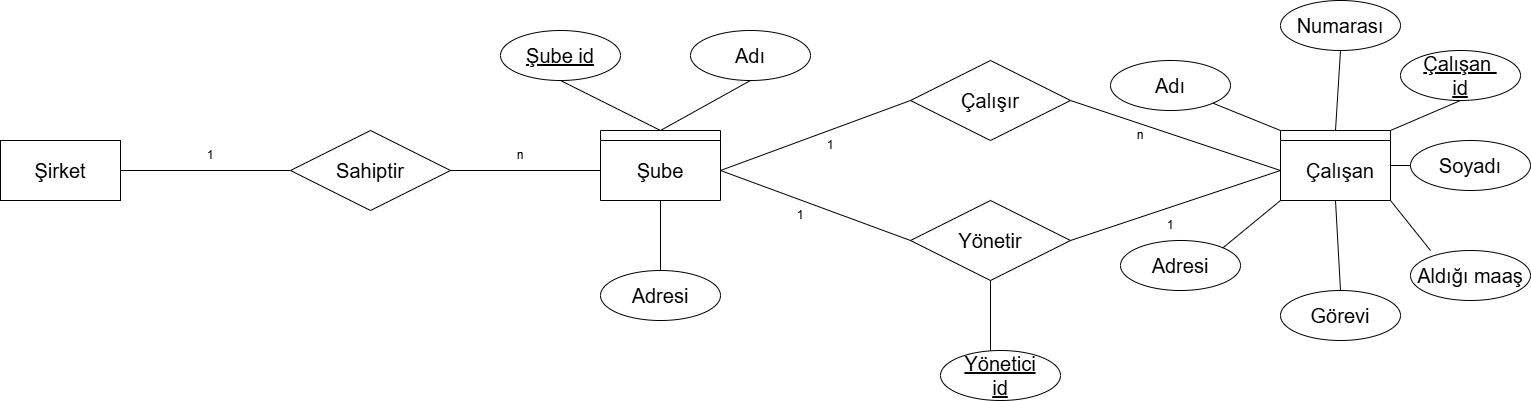

The diagram above was exported from draw.io. Its source (the exported page's mxGraphModel, read from the mxfile embedded in the PNG):
<mxGraphModel dx="1895" dy="1022" grid="0" gridSize="10" guides="1" tooltips="1" connect="1" arrows="1" fold="1" page="1" pageScale="1" pageWidth="1600" pageHeight="900" background="#ffffff" math="0" shadow="0">
  <root>
    <mxCell id="0" />
    <mxCell id="1" parent="0" />
    <mxCell id="6omyswRygBzCWZ6vOqGh-1" parent="1" style="rounded=0;whiteSpace=wrap;html=1;" value="&lt;font dir=&quot;auto&quot; style=&quot;vertical-align: inherit;&quot;&gt;&lt;font dir=&quot;auto&quot; style=&quot;vertical-align: inherit;&quot;&gt;&lt;font dir=&quot;auto&quot; style=&quot;vertical-align: inherit;&quot;&gt;&lt;font dir=&quot;auto&quot; style=&quot;vertical-align: inherit; font-size: 20px;&quot;&gt;&lt;font dir=&quot;auto&quot; style=&quot;vertical-align: inherit;&quot;&gt;&lt;font dir=&quot;auto&quot; style=&quot;vertical-align: inherit;&quot;&gt;Şirket&lt;/font&gt;&lt;/font&gt;&lt;/font&gt;&lt;/font&gt;&lt;/font&gt;&lt;/font&gt;" vertex="1">
      <mxGeometry height="60" width="120" x="70" y="250" as="geometry" />
    </mxCell>
    <mxCell id="6omyswRygBzCWZ6vOqGh-3" parent="1" style="rhombus;whiteSpace=wrap;html=1;" value="&lt;font dir=&quot;auto&quot; style=&quot;vertical-align: inherit;&quot;&gt;&lt;font dir=&quot;auto&quot; style=&quot;vertical-align: inherit; font-size: 20px;&quot;&gt;Sahiptir&lt;/font&gt;&lt;/font&gt;" vertex="1">
      <mxGeometry height="80" width="160" x="360" y="240" as="geometry" />
    </mxCell>
    <mxCell id="6omyswRygBzCWZ6vOqGh-13" parent="1" style="rhombus;whiteSpace=wrap;html=1;direction=west;" value="&lt;font dir=&quot;auto&quot; style=&quot;vertical-align: inherit;&quot;&gt;&lt;font dir=&quot;auto&quot; style=&quot;vertical-align: inherit; font-size: 20px;&quot;&gt;&lt;font dir=&quot;auto&quot; style=&quot;vertical-align: inherit;&quot;&gt;&lt;font dir=&quot;auto&quot; style=&quot;vertical-align: inherit;&quot;&gt;&lt;font dir=&quot;auto&quot; style=&quot;vertical-align: inherit;&quot;&gt;&lt;font dir=&quot;auto&quot; style=&quot;vertical-align: inherit;&quot;&gt;&lt;font dir=&quot;auto&quot; style=&quot;vertical-align: inherit;&quot;&gt;&lt;font dir=&quot;auto&quot; style=&quot;vertical-align: inherit;&quot;&gt;Çalışır&lt;/font&gt;&lt;/font&gt;&lt;/font&gt;&lt;/font&gt;&lt;/font&gt;&lt;/font&gt;&lt;/font&gt;&lt;/font&gt;" vertex="1">
      <mxGeometry height="80" width="160" x="980" y="170" as="geometry" />
    </mxCell>
    <mxCell id="6omyswRygBzCWZ6vOqGh-16" parent="1" style="ellipse;whiteSpace=wrap;html=1;" value="&lt;font dir=&quot;auto&quot; style=&quot;vertical-align: inherit;&quot;&gt;&lt;font dir=&quot;auto&quot; style=&quot;vertical-align: inherit;&quot;&gt;&lt;font dir=&quot;auto&quot; style=&quot;vertical-align: inherit;&quot;&gt;&lt;font dir=&quot;auto&quot; style=&quot;vertical-align: inherit; font-size: 20px;&quot;&gt;&lt;font dir=&quot;auto&quot; style=&quot;vertical-align: inherit;&quot;&gt;&lt;font dir=&quot;auto&quot; style=&quot;vertical-align: inherit;&quot;&gt;Adresi&lt;/font&gt;&lt;/font&gt;&lt;/font&gt;&lt;/font&gt;&lt;/font&gt;&lt;/font&gt;" vertex="1">
      <mxGeometry height="50" width="120" x="1190" y="350" as="geometry" />
    </mxCell>
    <mxCell id="6omyswRygBzCWZ6vOqGh-17" parent="1" style="ellipse;whiteSpace=wrap;html=1;" value="&lt;font dir=&quot;auto&quot; style=&quot;vertical-align: inherit;&quot;&gt;&lt;font dir=&quot;auto&quot; style=&quot;vertical-align: inherit;&quot;&gt;&lt;font dir=&quot;auto&quot; style=&quot;vertical-align: inherit;&quot;&gt;&lt;font dir=&quot;auto&quot; style=&quot;vertical-align: inherit; font-size: 20px;&quot;&gt;Aldığı maaş&lt;/font&gt;&lt;/font&gt;&lt;/font&gt;&lt;/font&gt;" vertex="1">
      <mxGeometry height="50" width="120" x="1480" y="360" as="geometry" />
    </mxCell>
    <mxCell id="6omyswRygBzCWZ6vOqGh-19" parent="1" style="ellipse;whiteSpace=wrap;html=1;" value="&lt;font dir=&quot;auto&quot; style=&quot;vertical-align: inherit;&quot;&gt;&lt;font dir=&quot;auto&quot; style=&quot;vertical-align: inherit;&quot;&gt;&lt;font dir=&quot;auto&quot; style=&quot;vertical-align: inherit;&quot;&gt;&lt;font dir=&quot;auto&quot; style=&quot;vertical-align: inherit; font-size: 20px;&quot;&gt;Soyadı&lt;/font&gt;&lt;/font&gt;&lt;/font&gt;&lt;/font&gt;" vertex="1">
      <mxGeometry height="50" width="120" x="1480" y="250" as="geometry" />
    </mxCell>
    <mxCell id="6omyswRygBzCWZ6vOqGh-20" parent="1" style="ellipse;whiteSpace=wrap;html=1;" value="&lt;span style=&quot;font-size: 20px;&quot;&gt;&lt;font dir=&quot;auto&quot; style=&quot;vertical-align: inherit;&quot;&gt;&lt;font dir=&quot;auto&quot; style=&quot;vertical-align: inherit;&quot;&gt;&lt;font dir=&quot;auto&quot; style=&quot;vertical-align: inherit;&quot;&gt;&lt;font dir=&quot;auto&quot; style=&quot;vertical-align: inherit;&quot;&gt;Numarası&lt;/font&gt;&lt;/font&gt;&lt;/font&gt;&lt;/font&gt;&lt;/span&gt;" vertex="1">
      <mxGeometry height="50" width="120" x="1350" y="110" as="geometry" />
    </mxCell>
    <mxCell id="6omyswRygBzCWZ6vOqGh-26" parent="1" style="ellipse;whiteSpace=wrap;html=1;" value="&lt;span style=&quot;font-size: 20px;&quot;&gt;&lt;font dir=&quot;auto&quot; style=&quot;vertical-align: inherit;&quot;&gt;&lt;font dir=&quot;auto&quot; style=&quot;vertical-align: inherit;&quot;&gt;Adı&lt;/font&gt;&lt;/font&gt;&lt;/span&gt;" vertex="1">
      <mxGeometry height="50" width="120" x="1180" y="170" as="geometry" />
    </mxCell>
    <mxCell id="6omyswRygBzCWZ6vOqGh-28" parent="1" style="ellipse;whiteSpace=wrap;html=1;" value="&lt;font dir=&quot;auto&quot; style=&quot;vertical-align: inherit;&quot;&gt;&lt;font dir=&quot;auto&quot; style=&quot;vertical-align: inherit; font-size: 20px;&quot;&gt;Görevi&lt;/font&gt;&lt;/font&gt;" vertex="1">
      <mxGeometry height="50" width="120" x="1350" y="400" as="geometry" />
    </mxCell>
    <mxCell id="6omyswRygBzCWZ6vOqGh-30" parent="1" style="ellipse;whiteSpace=wrap;html=1;" value="&lt;font style=&quot;font-size: 20px;&quot;&gt;Adresi&lt;/font&gt;" vertex="1">
      <mxGeometry height="50" width="120" x="670" y="380" as="geometry" />
    </mxCell>
    <mxCell id="6omyswRygBzCWZ6vOqGh-31" parent="1" style="ellipse;whiteSpace=wrap;html=1;" value="&lt;font style=&quot;font-size: 20px;&quot;&gt;Adı&lt;/font&gt;" vertex="1">
      <mxGeometry height="50" width="120" x="760" y="140" as="geometry" />
    </mxCell>
    <mxCell id="6omyswRygBzCWZ6vOqGh-34" parent="1" style="ellipse;whiteSpace=wrap;html=1;" value="&lt;span style=&quot;font-size: 20px;&quot;&gt;&lt;u&gt;Şube id&lt;/u&gt;&lt;/span&gt;" vertex="1">
      <mxGeometry height="50" width="120" x="570" y="140" as="geometry" />
    </mxCell>
    <mxCell id="6omyswRygBzCWZ6vOqGh-44" parent="1" style="swimlane;whiteSpace=wrap;html=1;startSize=10;" value="" vertex="1">
      <mxGeometry height="70" width="110" x="1350" y="240" as="geometry" />
    </mxCell>
    <mxCell id="6omyswRygBzCWZ6vOqGh-41" parent="6omyswRygBzCWZ6vOqGh-44" style="text;html=1;whiteSpace=wrap;strokeColor=none;fillColor=none;align=center;verticalAlign=middle;rounded=0;" value="&lt;font style=&quot;font-size: 20px;&quot;&gt;Çalışan&lt;/font&gt;" vertex="1">
      <mxGeometry height="30" width="60" x="30" y="25" as="geometry" />
    </mxCell>
    <mxCell id="6omyswRygBzCWZ6vOqGh-46" edge="1" parent="1" source="6omyswRygBzCWZ6vOqGh-1" style="endArrow=none;html=1;rounded=0;exitX=1;exitY=0.5;exitDx=0;exitDy=0;entryX=0;entryY=0.5;entryDx=0;entryDy=0;" target="6omyswRygBzCWZ6vOqGh-3" value="">
      <mxGeometry height="50" relative="1" width="50" as="geometry">
        <mxPoint x="1030" y="590" as="sourcePoint" />
        <mxPoint x="1080" y="540" as="targetPoint" />
      </mxGeometry>
    </mxCell>
    <mxCell id="6omyswRygBzCWZ6vOqGh-47" edge="1" parent="1" source="6omyswRygBzCWZ6vOqGh-3" style="endArrow=none;html=1;rounded=0;exitX=1;exitY=0.5;exitDx=0;exitDy=0;entryX=0;entryY=0;entryDx=0;entryDy=0;" value="">
      <mxGeometry height="50" relative="1" width="50" as="geometry">
        <mxPoint x="580" y="280" as="sourcePoint" />
        <mxPoint x="670" y="280" as="targetPoint" />
      </mxGeometry>
    </mxCell>
    <mxCell id="6omyswRygBzCWZ6vOqGh-48" edge="1" parent="1" style="endArrow=none;html=1;rounded=0;exitX=1;exitY=0;exitDx=0;exitDy=0;entryX=1;entryY=0.5;entryDx=0;entryDy=0;" target="6omyswRygBzCWZ6vOqGh-13" value="">
      <mxGeometry height="50" relative="1" width="50" as="geometry">
        <mxPoint x="790" y="280" as="sourcePoint" />
        <mxPoint x="990" y="270" as="targetPoint" />
      </mxGeometry>
    </mxCell>
    <mxCell id="6omyswRygBzCWZ6vOqGh-49" edge="1" parent="1" source="6omyswRygBzCWZ6vOqGh-13" style="endArrow=none;html=1;rounded=0;exitX=0;exitY=0.5;exitDx=0;exitDy=0;" value="">
      <mxGeometry height="50" relative="1" width="50" as="geometry">
        <mxPoint x="1230" y="280" as="sourcePoint" />
        <mxPoint x="1350" y="280" as="targetPoint" />
      </mxGeometry>
    </mxCell>
    <mxCell id="6omyswRygBzCWZ6vOqGh-51" parent="1" style="rhombus;whiteSpace=wrap;html=1;direction=west;" value="&lt;font style=&quot;font-size: 20px;&quot;&gt;Yönetir&lt;/font&gt;" vertex="1">
      <mxGeometry height="80" width="160" x="980" y="310" as="geometry" />
    </mxCell>
    <mxCell id="6omyswRygBzCWZ6vOqGh-52" edge="1" parent="1" source="6omyswRygBzCWZ6vOqGh-28" style="edgeStyle=orthogonalEdgeStyle;rounded=0;orthogonalLoop=1;jettySize=auto;html=1;exitX=0.5;exitY=1;exitDx=0;exitDy=0;" target="6omyswRygBzCWZ6vOqGh-28">
      <mxGeometry relative="1" as="geometry" />
    </mxCell>
    <mxCell id="6omyswRygBzCWZ6vOqGh-55" edge="1" parent="1" source="6omyswRygBzCWZ6vOqGh-51" style="endArrow=none;html=1;rounded=0;exitX=0;exitY=0.5;exitDx=0;exitDy=0;" value="">
      <mxGeometry height="50" relative="1" width="50" as="geometry">
        <mxPoint x="790" y="210" as="sourcePoint" />
        <mxPoint x="1350" y="280" as="targetPoint" />
      </mxGeometry>
    </mxCell>
    <mxCell id="6omyswRygBzCWZ6vOqGh-58" parent="1" style="text;html=1;whiteSpace=wrap;strokeColor=none;fillColor=none;align=center;verticalAlign=middle;rounded=0;" value="1" vertex="1">
      <mxGeometry height="30" width="60" x="1210" y="320" as="geometry" />
    </mxCell>
    <mxCell id="6omyswRygBzCWZ6vOqGh-59" parent="1" style="text;html=1;whiteSpace=wrap;strokeColor=none;fillColor=none;align=center;verticalAlign=middle;rounded=0;" value="1" vertex="1">
      <mxGeometry height="30" width="60" x="840" y="310" as="geometry" />
    </mxCell>
    <mxCell id="6omyswRygBzCWZ6vOqGh-61" parent="1" style="swimlane;whiteSpace=wrap;html=1;startSize=10;" value="" vertex="1">
      <mxGeometry height="70" width="120" x="670" y="240" as="geometry" />
    </mxCell>
    <mxCell id="6omyswRygBzCWZ6vOqGh-62" parent="6omyswRygBzCWZ6vOqGh-61" style="text;html=1;whiteSpace=wrap;strokeColor=none;fillColor=none;align=center;verticalAlign=middle;rounded=0;" value="&lt;span style=&quot;font-size: 20px;&quot;&gt;Şube&lt;/span&gt;" vertex="1">
      <mxGeometry height="30" width="60" x="30" y="25" as="geometry" />
    </mxCell>
    <mxCell id="6omyswRygBzCWZ6vOqGh-64" edge="1" parent="1" style="endArrow=none;html=1;rounded=0;entryX=1;entryY=0.5;entryDx=0;entryDy=0;" target="6omyswRygBzCWZ6vOqGh-51" value="">
      <mxGeometry height="50" relative="1" width="50" as="geometry">
        <mxPoint x="790" y="280" as="sourcePoint" />
        <mxPoint x="780" y="270" as="targetPoint" />
      </mxGeometry>
    </mxCell>
    <mxCell id="6omyswRygBzCWZ6vOqGh-65" parent="1" style="ellipse;whiteSpace=wrap;html=1;" value="&lt;span style=&quot;font-size: 20px;&quot;&gt;&lt;u&gt;Yönetici&lt;/u&gt;&lt;/span&gt;&lt;div&gt;&lt;span style=&quot;font-size: 20px;&quot;&gt;&lt;u&gt;id&lt;/u&gt;&lt;/span&gt;&lt;/div&gt;" vertex="1">
      <mxGeometry height="50" width="120" x="1010" y="460" as="geometry" />
    </mxCell>
    <mxCell id="6omyswRygBzCWZ6vOqGh-66" parent="1" style="ellipse;whiteSpace=wrap;html=1;" value="&lt;span style=&quot;font-size: 20px;&quot;&gt;&lt;u&gt;Çalışan&amp;nbsp;&lt;/u&gt;&lt;/span&gt;&lt;div&gt;&lt;span style=&quot;font-size: 20px;&quot;&gt;&lt;u&gt;id&lt;/u&gt;&lt;/span&gt;&lt;/div&gt;" vertex="1">
      <mxGeometry height="50" width="120" x="1470" y="160" as="geometry" />
    </mxCell>
    <mxCell id="6omyswRygBzCWZ6vOqGh-67" edge="1" parent="1" source="6omyswRygBzCWZ6vOqGh-61" style="endArrow=none;html=1;rounded=0;exitX=0.5;exitY=0;exitDx=0;exitDy=0;entryX=0.5;entryY=1;entryDx=0;entryDy=0;" target="6omyswRygBzCWZ6vOqGh-34" value="">
      <mxGeometry height="50" relative="1" width="50" as="geometry">
        <mxPoint x="810" y="60" as="sourcePoint" />
        <mxPoint x="860" y="10" as="targetPoint" />
      </mxGeometry>
    </mxCell>
    <mxCell id="6omyswRygBzCWZ6vOqGh-68" edge="1" parent="1" source="6omyswRygBzCWZ6vOqGh-61" style="endArrow=none;html=1;rounded=0;exitX=0.5;exitY=0;exitDx=0;exitDy=0;entryX=0.5;entryY=1;entryDx=0;entryDy=0;" target="6omyswRygBzCWZ6vOqGh-31" value="">
      <mxGeometry height="50" relative="1" width="50" as="geometry">
        <mxPoint x="810" y="60" as="sourcePoint" />
        <mxPoint x="860" y="10" as="targetPoint" />
      </mxGeometry>
    </mxCell>
    <mxCell id="6omyswRygBzCWZ6vOqGh-69" edge="1" parent="1" source="6omyswRygBzCWZ6vOqGh-30" style="endArrow=none;html=1;rounded=0;exitX=0.5;exitY=0;exitDx=0;exitDy=0;entryX=0.5;entryY=1;entryDx=0;entryDy=0;" target="6omyswRygBzCWZ6vOqGh-61" value="">
      <mxGeometry height="50" relative="1" width="50" as="geometry">
        <mxPoint x="810" y="60" as="sourcePoint" />
        <mxPoint x="860" y="10" as="targetPoint" />
      </mxGeometry>
    </mxCell>
    <mxCell id="6omyswRygBzCWZ6vOqGh-70" edge="1" parent="1" style="endArrow=none;html=1;rounded=0;entryX=0.5;entryY=0;entryDx=0;entryDy=0;" target="6omyswRygBzCWZ6vOqGh-51" value="">
      <mxGeometry height="50" relative="1" width="50" as="geometry">
        <mxPoint x="1060" y="460" as="sourcePoint" />
        <mxPoint x="1260" y="10" as="targetPoint" />
      </mxGeometry>
    </mxCell>
    <mxCell id="6omyswRygBzCWZ6vOqGh-73" edge="1" parent="1" source="6omyswRygBzCWZ6vOqGh-44" style="endArrow=none;html=1;rounded=0;entryX=1;entryY=1;entryDx=0;entryDy=0;exitX=0;exitY=0;exitDx=0;exitDy=0;" target="6omyswRygBzCWZ6vOqGh-26" value="">
      <mxGeometry height="50" relative="1" width="50" as="geometry">
        <mxPoint x="1340" y="240" as="sourcePoint" />
        <mxPoint x="1260" y="10" as="targetPoint" />
      </mxGeometry>
    </mxCell>
    <mxCell id="6omyswRygBzCWZ6vOqGh-74" edge="1" parent="1" source="6omyswRygBzCWZ6vOqGh-44" style="endArrow=none;html=1;rounded=0;entryX=0.5;entryY=1;entryDx=0;entryDy=0;exitX=0.5;exitY=0;exitDx=0;exitDy=0;" target="6omyswRygBzCWZ6vOqGh-20" value="">
      <mxGeometry height="50" relative="1" width="50" as="geometry">
        <mxPoint x="1468" y="207" as="sourcePoint" />
        <mxPoint x="1400" y="180" as="targetPoint" />
      </mxGeometry>
    </mxCell>
    <mxCell id="6omyswRygBzCWZ6vOqGh-75" edge="1" parent="1" source="6omyswRygBzCWZ6vOqGh-44" style="endArrow=none;html=1;rounded=0;entryX=0.5;entryY=1;entryDx=0;entryDy=0;exitX=1;exitY=0;exitDx=0;exitDy=0;" target="6omyswRygBzCWZ6vOqGh-66" value="">
      <mxGeometry height="50" relative="1" width="50" as="geometry">
        <mxPoint x="1538" y="227" as="sourcePoint" />
        <mxPoint x="1470" y="200" as="targetPoint" />
      </mxGeometry>
    </mxCell>
    <mxCell id="6omyswRygBzCWZ6vOqGh-76" edge="1" parent="1" source="6omyswRygBzCWZ6vOqGh-16" style="endArrow=none;html=1;rounded=0;entryX=0;entryY=1;entryDx=0;entryDy=0;exitX=1;exitY=0;exitDx=0;exitDy=0;" target="6omyswRygBzCWZ6vOqGh-44" value="">
      <mxGeometry height="50" relative="1" width="50" as="geometry">
        <mxPoint x="1468" y="377" as="sourcePoint" />
        <mxPoint x="1400" y="350" as="targetPoint" />
      </mxGeometry>
    </mxCell>
    <mxCell id="6omyswRygBzCWZ6vOqGh-77" edge="1" parent="1" source="6omyswRygBzCWZ6vOqGh-28" style="endArrow=none;html=1;rounded=0;entryX=0.5;entryY=1;entryDx=0;entryDy=0;exitX=0.5;exitY=0;exitDx=0;exitDy=0;" target="6omyswRygBzCWZ6vOqGh-44" value="">
      <mxGeometry height="50" relative="1" width="50" as="geometry">
        <mxPoint x="1458" y="407" as="sourcePoint" />
        <mxPoint x="1390" y="380" as="targetPoint" />
      </mxGeometry>
    </mxCell>
    <mxCell id="6omyswRygBzCWZ6vOqGh-78" edge="1" parent="1" style="endArrow=none;html=1;rounded=0;entryX=1;entryY=1;entryDx=0;entryDy=0;" target="6omyswRygBzCWZ6vOqGh-44" value="">
      <mxGeometry height="50" relative="1" width="50" as="geometry">
        <mxPoint x="1500" y="360" as="sourcePoint" />
        <mxPoint x="1450" y="340" as="targetPoint" />
      </mxGeometry>
    </mxCell>
    <mxCell id="6omyswRygBzCWZ6vOqGh-79" edge="1" parent="1" source="6omyswRygBzCWZ6vOqGh-19" style="endArrow=none;html=1;rounded=0;entryX=1;entryY=0.5;entryDx=0;entryDy=0;exitX=0;exitY=0.5;exitDx=0;exitDy=0;" target="6omyswRygBzCWZ6vOqGh-44" value="">
      <mxGeometry height="50" relative="1" width="50" as="geometry">
        <mxPoint x="1598" y="357" as="sourcePoint" />
        <mxPoint x="1530" y="330" as="targetPoint" />
      </mxGeometry>
    </mxCell>
    <mxCell id="6omyswRygBzCWZ6vOqGh-80" parent="1" style="text;html=1;whiteSpace=wrap;strokeColor=none;fillColor=none;align=center;verticalAlign=middle;rounded=0;" value="1" vertex="1">
      <mxGeometry height="30" width="60" x="870" y="240" as="geometry" />
    </mxCell>
    <mxCell id="6omyswRygBzCWZ6vOqGh-82" parent="1" style="text;html=1;whiteSpace=wrap;strokeColor=none;fillColor=none;align=center;verticalAlign=middle;rounded=0;" value="n" vertex="1">
      <mxGeometry height="30" width="60" x="1180" y="230" as="geometry" />
    </mxCell>
    <mxCell id="6omyswRygBzCWZ6vOqGh-83" parent="1" style="text;html=1;whiteSpace=wrap;strokeColor=none;fillColor=none;align=center;verticalAlign=middle;rounded=0;" value="1" vertex="1">
      <mxGeometry height="30" width="60" x="250" y="250" as="geometry" />
    </mxCell>
    <mxCell id="6omyswRygBzCWZ6vOqGh-84" parent="1" style="text;html=1;whiteSpace=wrap;strokeColor=none;fillColor=none;align=center;verticalAlign=middle;rounded=0;" value="n" vertex="1">
      <mxGeometry height="30" width="60" x="560" y="250" as="geometry" />
    </mxCell>
  </root>
</mxGraphModel>